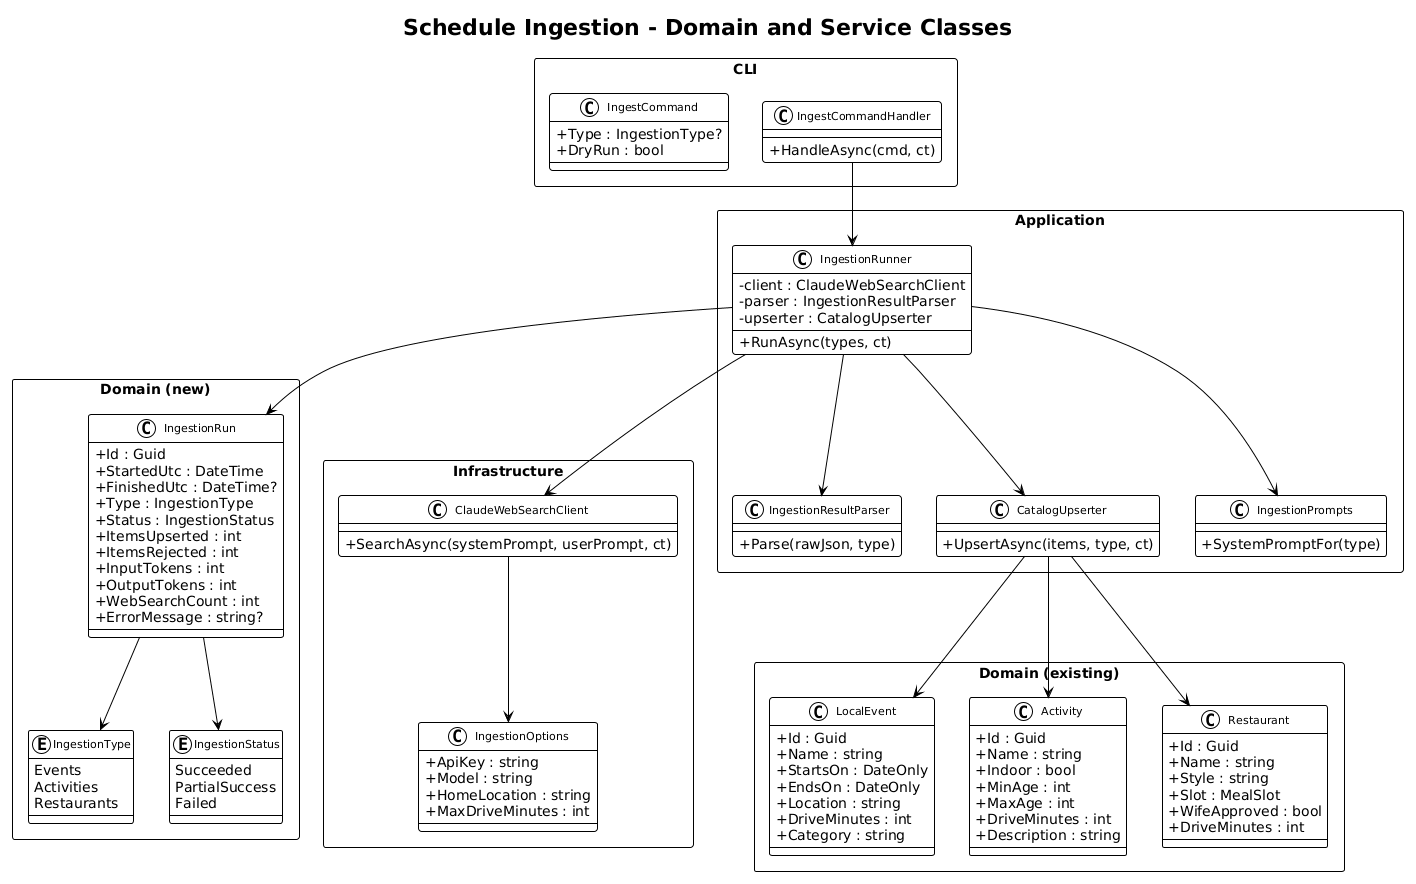

The diagram above was rendered by PlantUML. Its source (embedded in the PNG):
@startuml
!theme plain
skinparam classAttributeIconSize 0
skinparam classFontSize 11
skinparam packageStyle rectangle

title Schedule Ingestion - Domain and Service Classes

package "Domain (existing)" {
  class LocalEvent {
    +Id : Guid
    +Name : string
    +StartsOn : DateOnly
    +EndsOn : DateOnly
    +Location : string
    +DriveMinutes : int
    +Category : string
  }
  class Activity {
    +Id : Guid
    +Name : string
    +Indoor : bool
    +MinAge : int
    +MaxAge : int
    +DriveMinutes : int
    +Description : string
  }
  class Restaurant {
    +Id : Guid
    +Name : string
    +Style : string
    +Slot : MealSlot
    +WifeApproved : bool
    +DriveMinutes : int
  }
}

package "Domain (new)" {
  class IngestionRun {
    +Id : Guid
    +StartedUtc : DateTime
    +FinishedUtc : DateTime?
    +Type : IngestionType
    +Status : IngestionStatus
    +ItemsUpserted : int
    +ItemsRejected : int
    +InputTokens : int
    +OutputTokens : int
    +WebSearchCount : int
    +ErrorMessage : string?
  }
  enum IngestionType {
    Events
    Activities
    Restaurants
  }
  enum IngestionStatus {
    Succeeded
    PartialSuccess
    Failed
  }
}

package "Application" {
  class IngestionRunner {
    -client : ClaudeWebSearchClient
    -parser : IngestionResultParser
    -upserter : CatalogUpserter
    +RunAsync(types, ct)
  }
  class IngestionResultParser {
    +Parse(rawJson, type)
  }
  class CatalogUpserter {
    +UpsertAsync(items, type, ct)
  }
  class IngestionPrompts {
    +SystemPromptFor(type)
  }
}

package "Infrastructure" {
  class ClaudeWebSearchClient {
    +SearchAsync(systemPrompt, userPrompt, ct)
  }
  class IngestionOptions {
    +ApiKey : string
    +Model : string
    +HomeLocation : string
    +MaxDriveMinutes : int
  }
}

package "CLI" {
  class IngestCommand {
    +Type : IngestionType?
    +DryRun : bool
  }
  class IngestCommandHandler {
    +HandleAsync(cmd, ct)
  }
}

IngestCommandHandler --> IngestionRunner
IngestionRunner --> ClaudeWebSearchClient
IngestionRunner --> IngestionResultParser
IngestionRunner --> CatalogUpserter
IngestionRunner --> IngestionPrompts
IngestionRunner --> IngestionRun
ClaudeWebSearchClient --> IngestionOptions
CatalogUpserter --> LocalEvent
CatalogUpserter --> Activity
CatalogUpserter --> Restaurant
IngestionRun --> IngestionType
IngestionRun --> IngestionStatus
@enduml